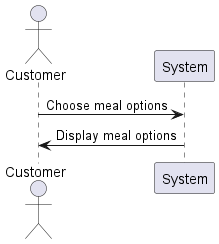

The diagram above was rendered by PlantUML. Its source (embedded in the PNG):
@startuml
actor Customer
Customer -> System: Choose meal options
System -> Customer: Display meal options
@enduml